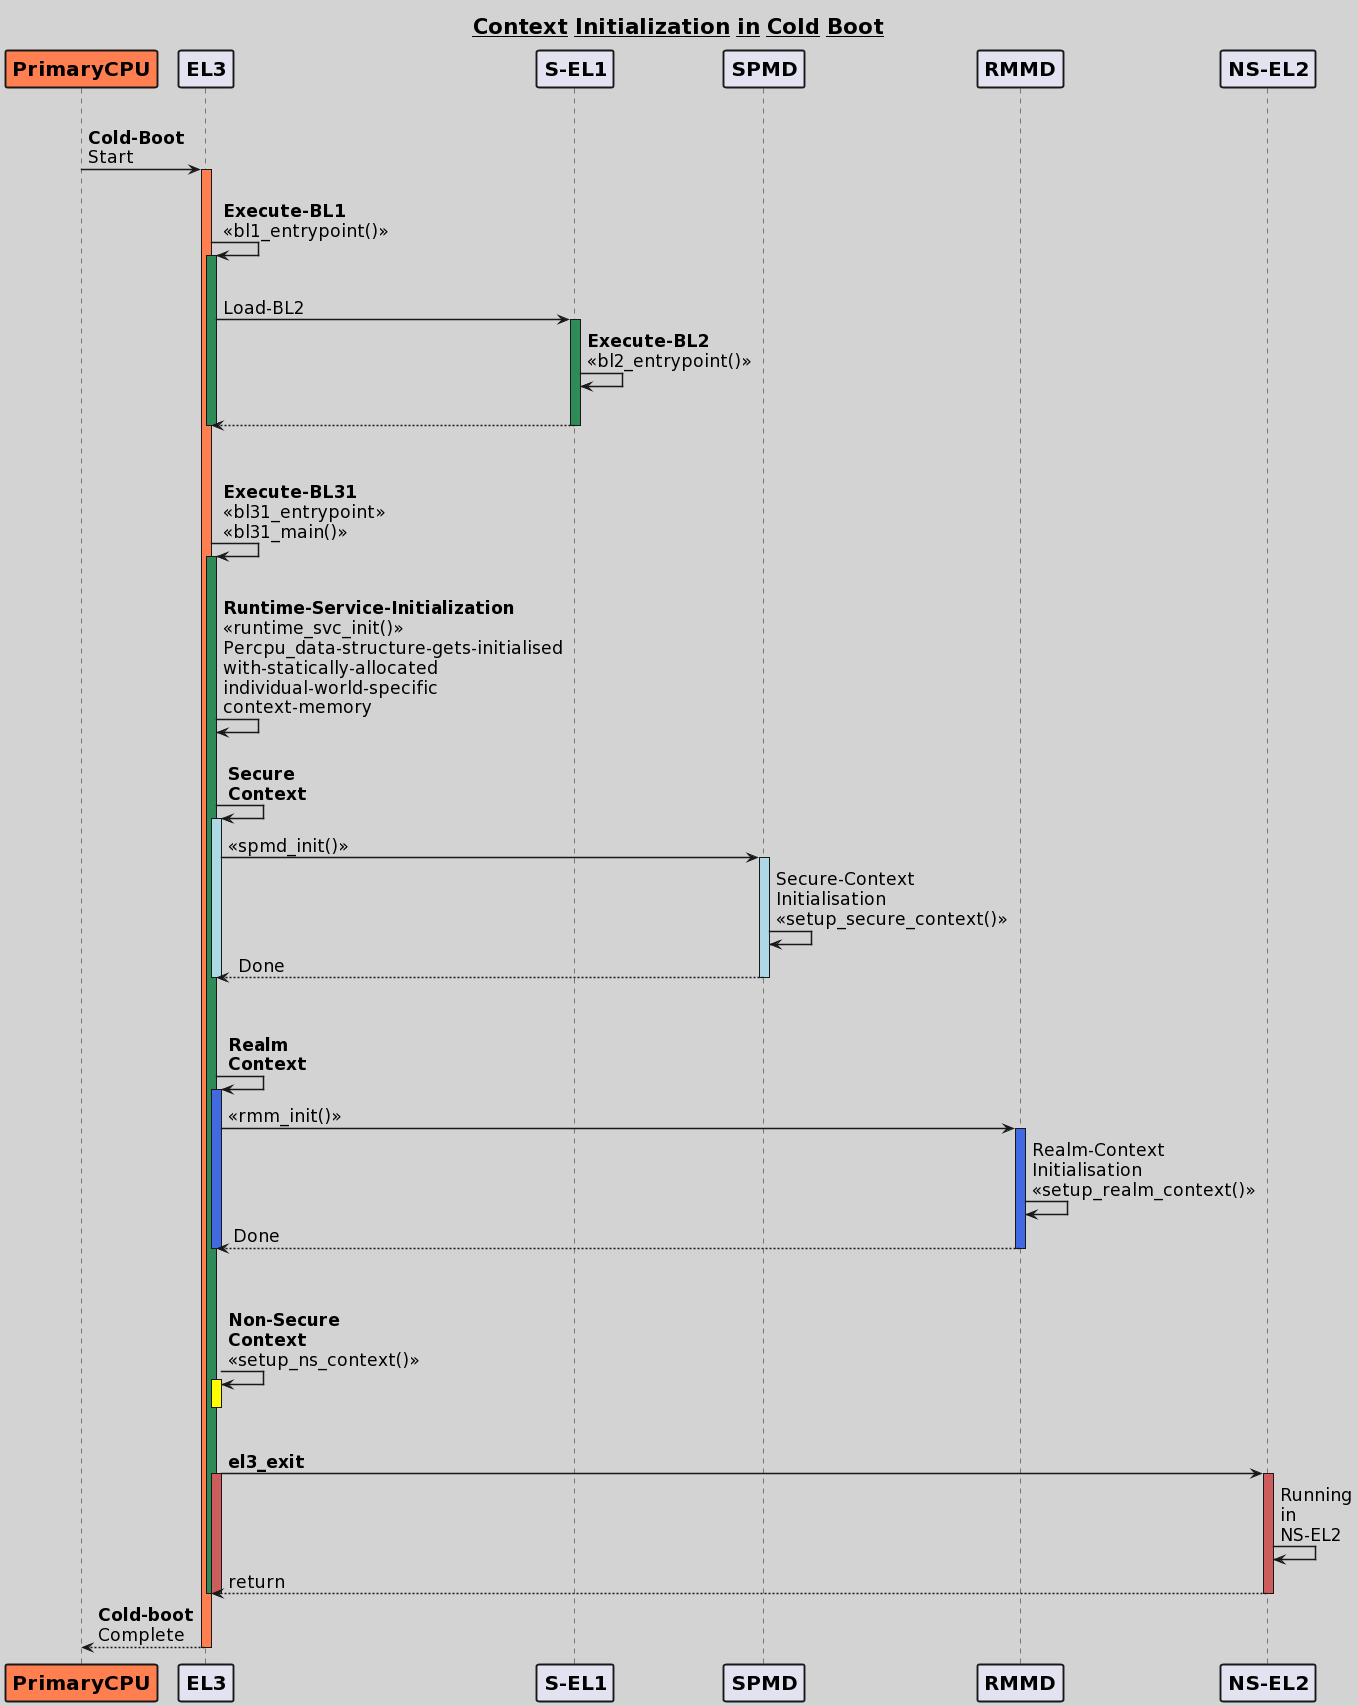

The diagram above was rendered by PlantUML. Its source (embedded in the PNG):
@startuml
skinparam backgroundColor #lightgrey
skinparam sequenceArrowThickness 1.5

skinparam maxmessagesize 60
' (comments) skinparam sequenceParticipant underline
skinparam sequenceParticipantBorderThickness 1.9
skinparam sequenceLifeLineBorderThickness 33
skinparam sequenceActorBorderThickness .1
skinparam sequenceDividerBorderThickness .3
skinparam RectangleBorderthickness 450

skinparam sequence {
LifeLineBackgroundColor #Cornsilk
ParticipantFontSize 20
ParticipantFontName Impact
}

title <size:21>**__Context__ __Initialization__ __in__ __Cold__ __Boot__ **</size>

participant "**PrimaryCPU**"  as X #Coral
participant "**EL3**" as A 
participant "**S-EL1**" as B
participant "**SPMD**" as C
participant "**RMMD**" as D
participant "**NS-EL2**" as E

|||
X -> A: <size:17>**Cold-Boot** Start </size>
activate A #Coral

|||
A -> A: <size:17>**Execute-BL1** <<bl1_entrypoint()>>
activate A #SeaGreen
|||
A -> B: <size:17>Load-BL2
activate B #SeaGreen

B -> B: <size:17>**Execute-BL2** <<bl2_entrypoint()>>
|||
B --> A:

deactivate B
deactivate A
 |||
 |||
A -> A: <size:17>**Execute-BL31** <<bl31_entrypoint>> <<bl31_main()>>
activate A #SeaGreen
 |||
A -> A: <size:17>**Runtime-Service-Initialization** <<runtime_svc_init()>> Percpu_data-structure-gets-initialised with-statically-allocated individual-world-specific context-memory
 |||
A -> A: <size:17>**Secure Context**
activate A #lightblue

A -> C: <size:17><<spmd_init()>>
activate C #lightblue

C -> C: <size:17>Secure-Context Initialisation <<setup_secure_context()>>
C --> A:<size:17> Done

deactivate C
deactivate A
 |||
|||
A -> A: <size:17>**Realm Context**
activate A #royalblue
A -> D: <size:17><<rmm_init()>>
activate D #royalblue

D -> D: <size:17>Realm-Context Initialisation <<setup_realm_context()>>

D --> A: <size:17>Done

deactivate D
deactivate A
 |||
 |||
A -> A: <size:17>**Non-Secure Context** <<setup_ns_context()>>
activate A #Yellow

deactivate A
 |||
A -> E: <size:17>**el3_exit**
activate A #Indianred

Activate E #Indianred
E -> E: <size:17>Running in NS-EL2
E --> A: <size:17>return

deactivate E

deactivate A
deactivate A

A --> X: <size:17>**Cold-boot** Complete
deactivate A
@enduml